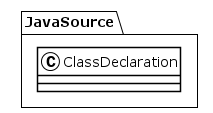

The diagram above was rendered by PlantUML. Its source (embedded in the PNG):
@startuml
!theme plain
package JavaSource {
class ClassDeclaration {
}
}
@enduml